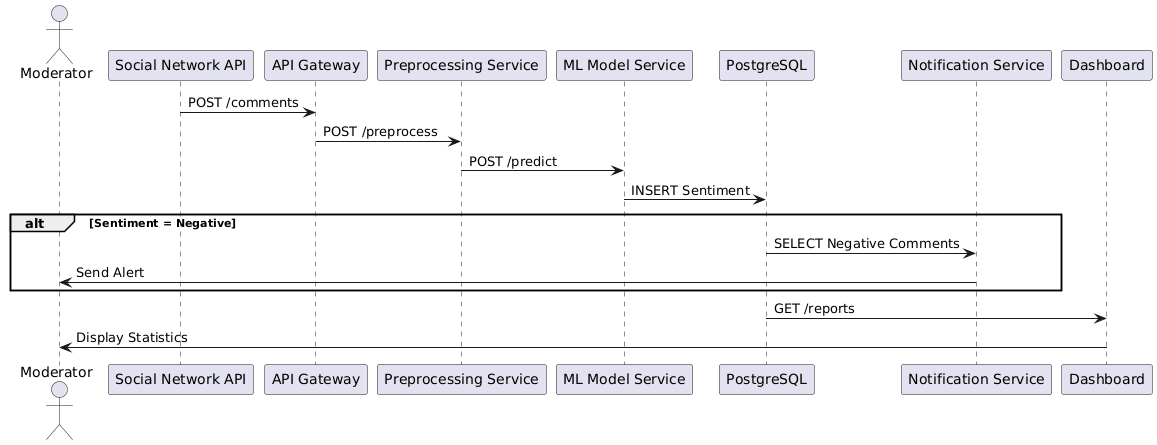

The diagram above was rendered by PlantUML. Its source (embedded in the PNG):
@startuml
actor Moderator
participant "Social Network API" as api
participant "API Gateway" as gateway
participant "Preprocessing Service" as preprocess
participant "ML Model Service" as ml
participant "PostgreSQL" as db
participant "Notification Service" as notify
participant "Dashboard" as dashboard

api -> gateway: POST /comments
gateway -> preprocess: POST /preprocess
preprocess -> ml: POST /predict
ml -> db: INSERT Sentiment
alt Sentiment = Negative
  db -> notify: SELECT Negative Comments
  notify -> Moderator: Send Alert
end alt
db -> dashboard: GET /reports
dashboard -> Moderator: Display Statistics
@enduml